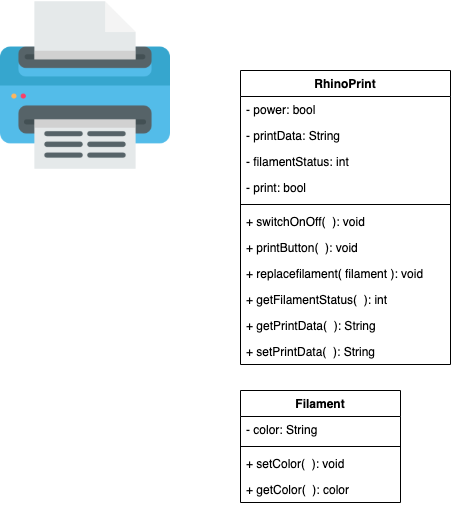

The diagram above was exported from draw.io. Its source (the exported page's mxGraphModel, read from the mxfile embedded in the PNG):
<mxGraphModel dx="1113" dy="760" grid="1" gridSize="10" guides="1" tooltips="1" connect="1" arrows="1" fold="1" page="1" pageScale="1" pageWidth="850" pageHeight="1100" math="0" shadow="0">
  <root>
    <mxCell id="0" />
    <mxCell id="1" parent="0" />
    <mxCell id="o4LviMgMfjF-SlOb4aER-1" value="" style="shape=image;verticalLabelPosition=bottom;labelBackgroundColor=#ffffff;verticalAlign=top;aspect=fixed;imageAspect=0;image=data:image/png,(base64 omitted: 14900 chars);" vertex="1" parent="1">
      <mxGeometry x="20" y="30" width="170" height="170" as="geometry" />
    </mxCell>
    <mxCell id="o4LviMgMfjF-SlOb4aER-6" value="RhinoPrint" style="swimlane;fontStyle=1;align=center;verticalAlign=top;childLayout=stackLayout;horizontal=1;startSize=26;horizontalStack=0;resizeParent=1;resizeParentMax=0;resizeLast=0;collapsible=1;marginBottom=0;" vertex="1" parent="1">
      <mxGeometry x="260" y="100" width="210" height="294" as="geometry" />
    </mxCell>
    <mxCell id="o4LviMgMfjF-SlOb4aER-7" value="- power: bool&#10;" style="text;strokeColor=none;fillColor=none;align=left;verticalAlign=top;spacingLeft=4;spacingRight=4;overflow=hidden;rotatable=0;points=[[0,0.5],[1,0.5]];portConstraint=eastwest;" vertex="1" parent="o4LviMgMfjF-SlOb4aER-6">
      <mxGeometry y="26" width="210" height="26" as="geometry" />
    </mxCell>
    <mxCell id="o4LviMgMfjF-SlOb4aER-10" value="- printData: String" style="text;strokeColor=none;fillColor=none;align=left;verticalAlign=top;spacingLeft=4;spacingRight=4;overflow=hidden;rotatable=0;points=[[0,0.5],[1,0.5]];portConstraint=eastwest;" vertex="1" parent="o4LviMgMfjF-SlOb4aER-6">
      <mxGeometry y="52" width="210" height="26" as="geometry" />
    </mxCell>
    <mxCell id="o4LviMgMfjF-SlOb4aER-11" value="- filamentStatus: int " style="text;strokeColor=none;fillColor=none;align=left;verticalAlign=top;spacingLeft=4;spacingRight=4;overflow=hidden;rotatable=0;points=[[0,0.5],[1,0.5]];portConstraint=eastwest;" vertex="1" parent="o4LviMgMfjF-SlOb4aER-6">
      <mxGeometry y="78" width="210" height="26" as="geometry" />
    </mxCell>
    <mxCell id="o4LviMgMfjF-SlOb4aER-13" value="- print: bool" style="text;strokeColor=none;fillColor=none;align=left;verticalAlign=top;spacingLeft=4;spacingRight=4;overflow=hidden;rotatable=0;points=[[0,0.5],[1,0.5]];portConstraint=eastwest;" vertex="1" parent="o4LviMgMfjF-SlOb4aER-6">
      <mxGeometry y="104" width="210" height="26" as="geometry" />
    </mxCell>
    <mxCell id="o4LviMgMfjF-SlOb4aER-8" value="" style="line;strokeWidth=1;fillColor=none;align=left;verticalAlign=middle;spacingTop=-1;spacingLeft=3;spacingRight=3;rotatable=0;labelPosition=right;points=[];portConstraint=eastwest;" vertex="1" parent="o4LviMgMfjF-SlOb4aER-6">
      <mxGeometry y="130" width="210" height="8" as="geometry" />
    </mxCell>
    <mxCell id="o4LviMgMfjF-SlOb4aER-9" value="+ switchOnOff(  ): void" style="text;strokeColor=none;fillColor=none;align=left;verticalAlign=top;spacingLeft=4;spacingRight=4;overflow=hidden;rotatable=0;points=[[0,0.5],[1,0.5]];portConstraint=eastwest;" vertex="1" parent="o4LviMgMfjF-SlOb4aER-6">
      <mxGeometry y="138" width="210" height="26" as="geometry" />
    </mxCell>
    <mxCell id="o4LviMgMfjF-SlOb4aER-12" value="+ printButton(  ): void" style="text;strokeColor=none;fillColor=none;align=left;verticalAlign=top;spacingLeft=4;spacingRight=4;overflow=hidden;rotatable=0;points=[[0,0.5],[1,0.5]];portConstraint=eastwest;" vertex="1" parent="o4LviMgMfjF-SlOb4aER-6">
      <mxGeometry y="164" width="210" height="26" as="geometry" />
    </mxCell>
    <mxCell id="o4LviMgMfjF-SlOb4aER-14" value="+ replacefilament( filament ): void" style="text;strokeColor=none;fillColor=none;align=left;verticalAlign=top;spacingLeft=4;spacingRight=4;overflow=hidden;rotatable=0;points=[[0,0.5],[1,0.5]];portConstraint=eastwest;" vertex="1" parent="o4LviMgMfjF-SlOb4aER-6">
      <mxGeometry y="190" width="210" height="26" as="geometry" />
    </mxCell>
    <mxCell id="o4LviMgMfjF-SlOb4aER-15" value="+ getFilamentStatus(  ): int&#10;" style="text;strokeColor=none;fillColor=none;align=left;verticalAlign=top;spacingLeft=4;spacingRight=4;overflow=hidden;rotatable=0;points=[[0,0.5],[1,0.5]];portConstraint=eastwest;" vertex="1" parent="o4LviMgMfjF-SlOb4aER-6">
      <mxGeometry y="216" width="210" height="26" as="geometry" />
    </mxCell>
    <mxCell id="o4LviMgMfjF-SlOb4aER-16" value="+ getPrintData(  ): String&#10;" style="text;strokeColor=none;fillColor=none;align=left;verticalAlign=top;spacingLeft=4;spacingRight=4;overflow=hidden;rotatable=0;points=[[0,0.5],[1,0.5]];portConstraint=eastwest;" vertex="1" parent="o4LviMgMfjF-SlOb4aER-6">
      <mxGeometry y="242" width="210" height="26" as="geometry" />
    </mxCell>
    <mxCell id="o4LviMgMfjF-SlOb4aER-17" value="+ setPrintData(  ): String&#10;" style="text;strokeColor=none;fillColor=none;align=left;verticalAlign=top;spacingLeft=4;spacingRight=4;overflow=hidden;rotatable=0;points=[[0,0.5],[1,0.5]];portConstraint=eastwest;" vertex="1" parent="o4LviMgMfjF-SlOb4aER-6">
      <mxGeometry y="268" width="210" height="26" as="geometry" />
    </mxCell>
    <mxCell id="o4LviMgMfjF-SlOb4aER-18" value="Filament" style="swimlane;fontStyle=1;align=center;verticalAlign=top;childLayout=stackLayout;horizontal=1;startSize=26;horizontalStack=0;resizeParent=1;resizeParentMax=0;resizeLast=0;collapsible=1;marginBottom=0;" vertex="1" parent="1">
      <mxGeometry x="260" y="420" width="160" height="112" as="geometry" />
    </mxCell>
    <mxCell id="o4LviMgMfjF-SlOb4aER-19" value="- color: String" style="text;strokeColor=none;fillColor=none;align=left;verticalAlign=top;spacingLeft=4;spacingRight=4;overflow=hidden;rotatable=0;points=[[0,0.5],[1,0.5]];portConstraint=eastwest;" vertex="1" parent="o4LviMgMfjF-SlOb4aER-18">
      <mxGeometry y="26" width="160" height="26" as="geometry" />
    </mxCell>
    <mxCell id="o4LviMgMfjF-SlOb4aER-20" value="" style="line;strokeWidth=1;fillColor=none;align=left;verticalAlign=middle;spacingTop=-1;spacingLeft=3;spacingRight=3;rotatable=0;labelPosition=right;points=[];portConstraint=eastwest;" vertex="1" parent="o4LviMgMfjF-SlOb4aER-18">
      <mxGeometry y="52" width="160" height="8" as="geometry" />
    </mxCell>
    <mxCell id="o4LviMgMfjF-SlOb4aER-22" value="+ setColor(  ): void  " style="text;strokeColor=none;fillColor=none;align=left;verticalAlign=top;spacingLeft=4;spacingRight=4;overflow=hidden;rotatable=0;points=[[0,0.5],[1,0.5]];portConstraint=eastwest;" vertex="1" parent="o4LviMgMfjF-SlOb4aER-18">
      <mxGeometry y="60" width="160" height="26" as="geometry" />
    </mxCell>
    <mxCell id="o4LviMgMfjF-SlOb4aER-21" value="+ getColor(  ): color  " style="text;strokeColor=none;fillColor=none;align=left;verticalAlign=top;spacingLeft=4;spacingRight=4;overflow=hidden;rotatable=0;points=[[0,0.5],[1,0.5]];portConstraint=eastwest;" vertex="1" parent="o4LviMgMfjF-SlOb4aER-18">
      <mxGeometry y="86" width="160" height="26" as="geometry" />
    </mxCell>
  </root>
</mxGraphModel>